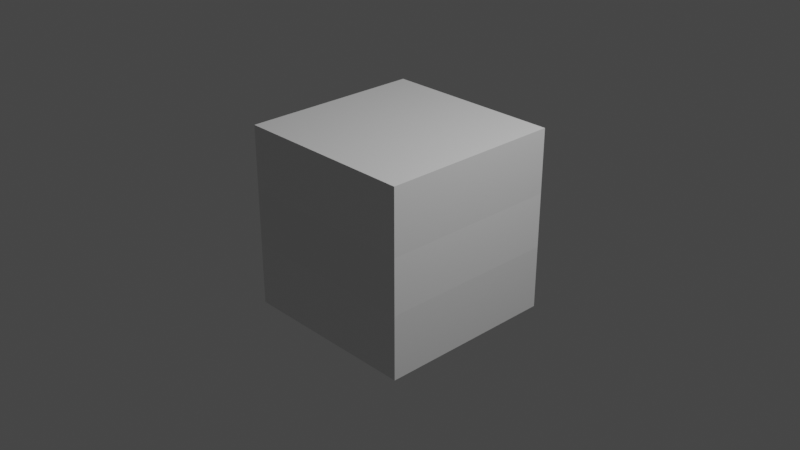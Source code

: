 # Source: differenceded.blend  (saved by Blender 2.92.15; exported with 4.5.12 LTS)
import bpy
from mathutils import Matrix  # noqa: F401  (used for matrix-valued properties, if any)

bpy.ops.wm.read_factory_settings(use_empty=True)
scene = bpy.context.scene
scene.name = 'Scene'

# ---- collections
col_collection = bpy.data.collections.new('Collection'); scene.collection.children.link(col_collection)

# ---- materials (node trees are filled in below, after node groups)
mat_material = bpy.data.materials.new('Material')
mat_material.alpha_threshold = 0.0
mat_material.use_transparent_shadow = False
mat_material.line_color = (0.0, 0.0, 0.0, 1.0)

# ---- material node trees
mat_material.use_nodes = True; mat_material.node_tree.nodes.clear()
_N = mat_material.node_tree.nodes; _L = mat_material.node_tree.links
n0 = _N.new('ShaderNodeOutputMaterial'); n0.name = 'Material Output'; n0.location = (300, 300)
n1 = _N.new('ShaderNodeBsdfPrincipled'); n1.name = 'Principled BSDF'; n1.location = (10, 300)
n1.distribution = 'GGX'
n1.subsurface_method = 'BURLEY'
n1.inputs[2].default_value = 0.4
n1.inputs[3].default_value = 1.45
n1.inputs[27].default_value = (0.0, 0.0, 0.0, 1.0)
n1.inputs[28].default_value = 1.0
_L.new(n1.outputs[0], n0.inputs[0])
n0.is_active_output = True

# ---- world
world_world = bpy.data.worlds.new('World'); scene.world = world_world
world_world.use_nodes = True; world_world.node_tree.nodes.clear()
_N = world_world.node_tree.nodes; _L = world_world.node_tree.links
n0 = _N.new('ShaderNodeOutputWorld'); n0.name = 'World Output'; n0.location = (300, 300)
n1 = _N.new('ShaderNodeBackground'); n1.name = 'Background'; n1.location = (10, 300)
n1.inputs[0].default_value = (0.05088, 0.05088, 0.05088, 1.0)
_L.new(n1.outputs[0], n0.inputs[0])
n0.is_active_output = True
world_world.color = (0.05088, 0.05088, 0.05088)
world_world.use_sun_shadow = False
world_world.sun_shadow_jitter_overblur = 0.0

# ---- cameras
cam_camera = bpy.data.cameras.new('Camera')
cam_camera.clip_end = 100.0
cam_camera.ortho_scale = 7.314

# ---- lights
light_light = bpy.data.lights.new('Light', 'POINT')
light_light.transmission_factor = 0.0
light_light.energy = 1000.0
light_light.shadow_soft_size = 0.1
light_light.shadow_maximum_resolution = 0.006
light_light.use_absolute_resolution = True

# ---- meshes
me_cube = bpy.data.meshes.new('Cube')
me_cube.from_pydata([(1.0, 1.0, 1.0), (1.0, 1.0, -1.0), (1.0, -1.0, 1.0), (1.0, -1.0, -1.0), (-1.0, 1.0, 1.0), (-1.0, 1.0, -1.0), (-1.0, -1.0, 1.0), (-1.0, -1.0, -1.0)], [], [(0, 4, 6, 2), (3, 2, 6, 7), (7, 6, 4, 5), (5, 1, 3, 7), (1, 0, 2, 3), (5, 4, 0, 1)])
_uv = me_cube.uv_layers.new(name='UVMap')
_uv.uv.foreach_set('vector', [0.625, 0.5, 0.875, 0.5, 0.875, 0.75, 0.625, 0.75, 0.375, 0.75, 0.625, 0.75, 0.625, 1.0, 0.375, 1.0, 0.375, 0.0, 0.625, 0.0, 0.625, 0.25, 0.375, 0.25, 0.125, 0.5, 0.375, 0.5, 0.375, 0.75, 0.125, 0.75, 0.375, 0.5, 0.625, 0.5, 0.625, 0.75, 0.375, 0.75, 0.375, 0.25, 0.625, 0.25, 0.625, 0.5, 0.375, 0.5])
me_cube.materials.append(mat_material)
me_cube.use_remesh_preserve_volume = False
me_cube.use_remesh_preserve_attributes = False
me_cube.use_mirror_vertex_groups = False
me_cube.update()
me_cube_001 = bpy.data.meshes.new('Cube.001')
me_cube_001.from_pydata([(-1.0, -1.0, -0.3), (-1.0, -1.0, 0.3), (-1.0, 1.0, -0.3), (-1.0, 1.0, 0.3), (1.0, -1.0, -0.3), (1.0, -1.0, 0.3), (1.0, 1.0, -0.3), (1.0, 1.0, 0.3)], [], [(0, 1, 3, 2), (2, 3, 7, 6), (6, 7, 5, 4), (4, 5, 1, 0), (2, 6, 4, 0), (7, 3, 1, 5)])
_uv = me_cube_001.uv_layers.new(name='UVMap')
_uv.uv.foreach_set('vector', [0.375, 0.0, 0.625, 0.0, 0.625, 0.25, 0.375, 0.25, 0.375, 0.25, 0.625, 0.25, 0.625, 0.5, 0.375, 0.5, 0.375, 0.5, 0.625, 0.5, 0.625, 0.75, 0.375, 0.75, 0.375, 0.75, 0.625, 0.75, 0.625, 1.0, 0.375, 1.0, 0.125, 0.5, 0.375, 0.5, 0.375, 0.75, 0.125, 0.75, 0.625, 0.5, 0.875, 0.5, 0.875, 0.75, 0.625, 0.75])
me_cube_001.use_remesh_fix_poles = True
me_cube_001.use_remesh_preserve_attributes = False
me_cube_001.use_mirror_vertex_groups = False
me_cube_001.update()

# ---- objects
ob_ankub = bpy.data.objects.new('ankub', me_cube)
ob_light = bpy.data.objects.new('Light', light_light)
ob_camera = bpy.data.objects.new('Camera', cam_camera)
ob_diferer = bpy.data.objects.new('diferer', me_cube_001)

# ---- transforms, parenting, visibility, modifiers, constraints
ob_ankub.location = (0.0, 0.0, 0.0)
ob_ankub.lock_rotations_4d = False
ob_ankub.empty_display_type = 'ARROWS'
ob_ankub.lineart.crease_threshold = 0.0
_m = ob_ankub.modifiers.new('Boolean', 'BOOLEAN')
_m.object = ob_diferer
ob_light.location = (4.076, 1.005, 5.904)
ob_light.rotation_euler = (0.6503, 0.05522, 1.866)
ob_light.lock_rotations_4d = False
ob_light.empty_display_type = 'ARROWS'
ob_light.color = (0.0, 0.0, 0.0, 0.0)
ob_light.lineart.crease_threshold = 0.0
ob_camera.location = (7.359, -6.926, 4.958)
ob_camera.rotation_euler = (1.109, 0.0, 0.8149)
ob_camera.lock_rotations_4d = False
ob_camera.empty_display_type = 'ARROWS'
ob_camera.color = (0.0, 0.0, 0.0, 0.0)
ob_camera.display_type = 'WIRE'
ob_camera.lineart.crease_threshold = 0.0
ob_diferer.location = (0.0, 0.0, 0.0)
ob_diferer.lineart.crease_threshold = 0.0

# ---- collection membership
col_collection.objects.link(ob_ankub)
col_collection.objects.link(ob_light)
col_collection.objects.link(ob_camera)
col_collection.objects.link(ob_diferer)

# ---- scene / render settings (as saved in the file)
scene.camera = ob_camera
scene.frame_start = 1; scene.frame_end = 250; scene.frame_set(1)
scene.render.engine = 'BLENDER_EEVEE_NEXT'
scene.cycles.use_denoising = False
scene.cycles.samples = 128
scene.cycles.sampling_pattern = 'TABULATED_SOBOL'
scene.cycles.use_adaptive_sampling = False
scene.cycles.use_light_tree = False
scene.view_settings.view_transform = 'Filmic'
bpy.context.view_layer.update()

